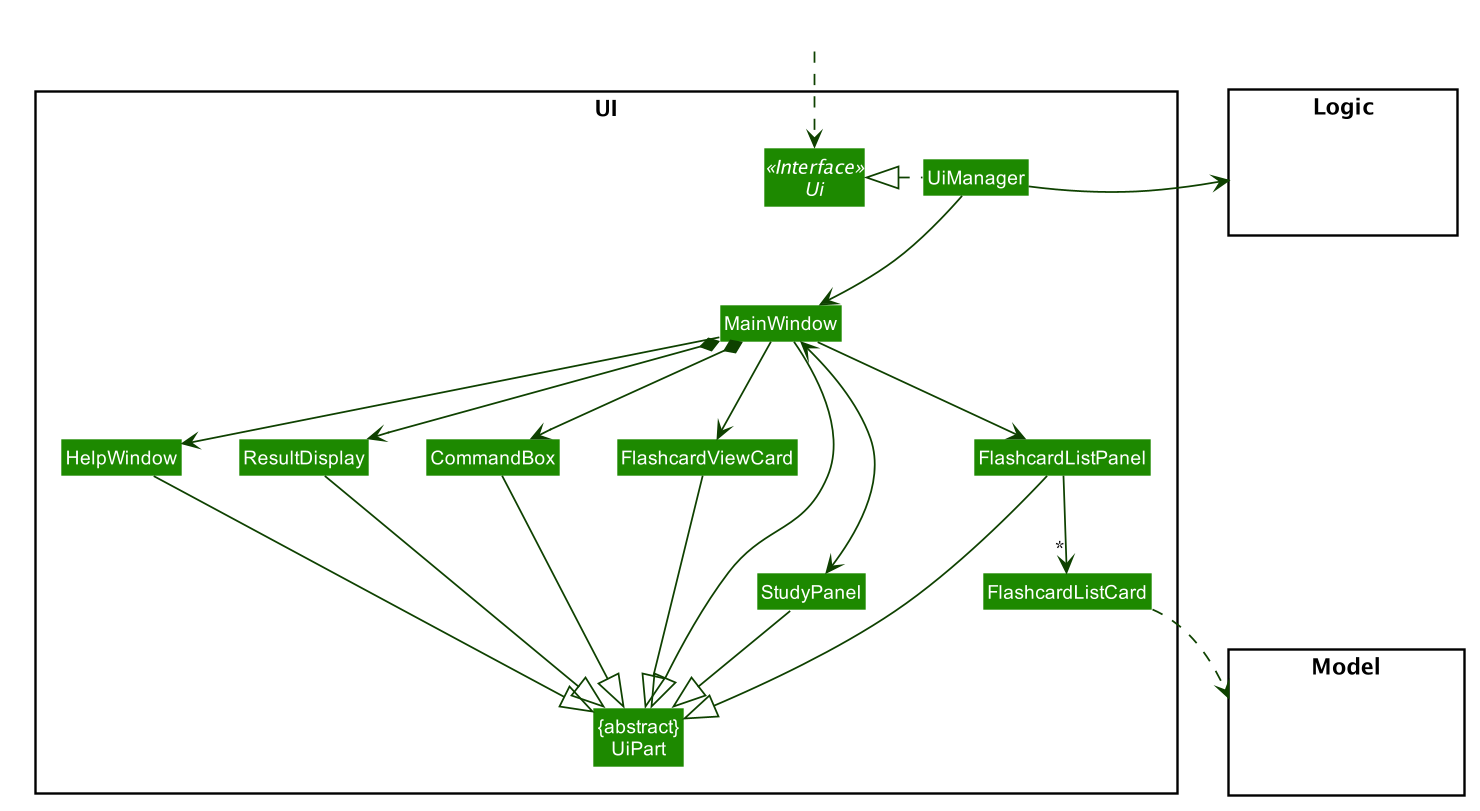

The diagram above was rendered by PlantUML. Its source (embedded in the PNG):
@startuml








skinparam BackgroundColor #FFFFFFF

skinparam Shadowing false

skinparam Class {
    FontColor #FFFFFF
    BorderThickness 1
    BorderColor #FFFFFF
    StereotypeFontColor #FFFFFF
    FontName Arial
}

skinparam Actor {
    BorderColor #000000
    Color #000000
    FontName Arial
}

skinparam Sequence {
    MessageAlign center
    BoxFontSize 15
    BoxPadding 0
    BoxFontColor #FFFFFF
    FontName Arial
}

skinparam Participant {
    FontColor #FFFFFFF
    Padding 20
}

skinparam MinClassWidth 50
skinparam ParticipantPadding 10
skinparam Shadowing false
skinparam DefaultTextAlignment center
skinparam packageStyle Rectangle

hide footbox
hide members
hide circle
skinparam arrowThickness 1.1
skinparam arrowColor #0E4100
skinparam classBackgroundColor #1D8900

package UI <<Rectangle>>{
Interface Ui <<Interface>>
Class "{abstract}\nUiPart" as UiPart
Class UiManager
Class MainWindow
Class HelpWindow
Class ResultDisplay
Class CommandBox
Class FlashcardListPanel
Class FlashcardListCard
Class FlashcardViewCard
Class StudyPanel

}

package Model <<Rectangle>> {
Class HiddenModel #FFFFFF
}

package Logic <<Rectangle>> {
Class HiddenLogic #FFFFFF
}

Class HiddenOutside #FFFFFF
HiddenOutside ..> Ui
UiManager .left.|> Ui
UiManager -right-> Logic
UiManager -down-> MainWindow

MainWindow -down-> FlashcardListPanel
MainWindow *-down-> ResultDisplay
MainWindow *-down-> CommandBox
FlashcardListPanel -down-> "*" FlashcardListCard
MainWindow -down-> FlashcardViewCard
MainWindow -down-> HelpWindow
MainWindow <---> StudyPanel

HelpWindow --|> UiPart
ResultDisplay --|> UiPart
FlashcardListPanel --|> UiPart
FlashcardViewCard --|> UiPart
StudyPanel --|> UiPart
CommandBox --|> UiPart
MainWindow -down-|> UiPart

FlashcardListCard ..> Model


CommandBox -[hidden]left-> ResultDisplay
ResultDisplay -[hidden]left-> HelpWindow
FlashcardListPanel -[hidden]left-> FlashcardViewCard

@enduml